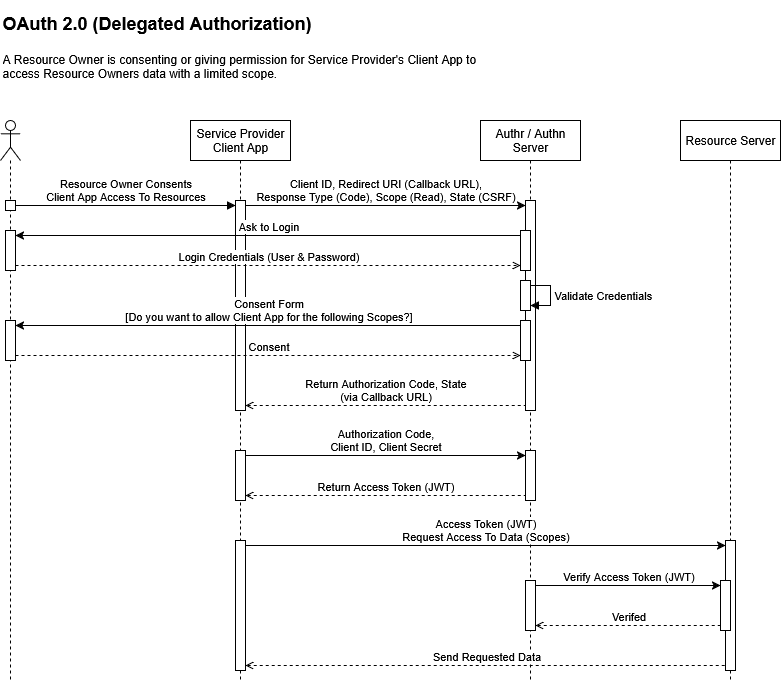

The diagram above was exported from draw.io. Its source (the exported page's mxGraphModel, read from the mxfile embedded in the PNG):
<mxGraphModel dx="3626" dy="725" grid="1" gridSize="10" guides="1" tooltips="1" connect="1" arrows="1" fold="1" page="1" pageScale="1" pageWidth="1100" pageHeight="850" background="#ffffff" math="0" shadow="0">
  <root>
    <mxCell id="0" />
    <mxCell id="1" parent="0" />
    <mxCell id="yT4D8Bp4vNeKoLi51JnP-3" value="&lt;h1 style=&quot;margin-top: 0px;&quot;&gt;&lt;font style=&quot;font-size: 18px;&quot;&gt;OAuth 2.0 (Delegated Authorization)&lt;/font&gt;&lt;/h1&gt;&lt;p&gt;A Resource Owner is consenting or giving permission for Service Provider's Client App to access Resource Owners data with a limited scope.&lt;/p&gt;" style="text;html=1;whiteSpace=wrap;overflow=hidden;rounded=0;" parent="1" vertex="1">
      <mxGeometry x="-2160" y="40" width="490" height="90" as="geometry" />
    </mxCell>
    <mxCell id="yT4D8Bp4vNeKoLi51JnP-4" value="&lt;div&gt;Service Provider Client App&lt;/div&gt;" style="shape=umlLifeline;perimeter=lifelinePerimeter;whiteSpace=wrap;html=1;container=1;dropTarget=0;collapsible=0;recursiveResize=0;outlineConnect=0;portConstraint=eastwest;newEdgeStyle={&quot;curved&quot;:0,&quot;rounded&quot;:0};" parent="1" vertex="1">
      <mxGeometry x="-1970" y="160" width="100" height="560" as="geometry" />
    </mxCell>
    <mxCell id="yT4D8Bp4vNeKoLi51JnP-19" value="" style="html=1;points=[[0,0,0,0,5],[0,1,0,0,-5],[1,0,0,0,5],[1,1,0,0,-5]];perimeter=orthogonalPerimeter;outlineConnect=0;targetShapes=umlLifeline;portConstraint=eastwest;newEdgeStyle={&quot;curved&quot;:0,&quot;rounded&quot;:0};" parent="yT4D8Bp4vNeKoLi51JnP-4" vertex="1">
      <mxGeometry x="45" y="80" width="10" height="210" as="geometry" />
    </mxCell>
    <mxCell id="yT4D8Bp4vNeKoLi51JnP-37" value="" style="html=1;points=[[0,0,0,0,5],[0,1,0,0,-5],[1,0,0,0,5],[1,1,0,0,-5]];perimeter=orthogonalPerimeter;outlineConnect=0;targetShapes=umlLifeline;portConstraint=eastwest;newEdgeStyle={&quot;curved&quot;:0,&quot;rounded&quot;:0};" parent="yT4D8Bp4vNeKoLi51JnP-4" vertex="1">
      <mxGeometry x="45" y="330" width="10" height="50" as="geometry" />
    </mxCell>
    <mxCell id="yT4D8Bp4vNeKoLi51JnP-41" value="" style="html=1;points=[[0,0,0,0,5],[0,1,0,0,-5],[1,0,0,0,5],[1,1,0,0,-5]];perimeter=orthogonalPerimeter;outlineConnect=0;targetShapes=umlLifeline;portConstraint=eastwest;newEdgeStyle={&quot;curved&quot;:0,&quot;rounded&quot;:0};" parent="yT4D8Bp4vNeKoLi51JnP-4" vertex="1">
      <mxGeometry x="45" y="420" width="10" height="130" as="geometry" />
    </mxCell>
    <mxCell id="yT4D8Bp4vNeKoLi51JnP-5" value="Authr / Authn Server" style="shape=umlLifeline;perimeter=lifelinePerimeter;whiteSpace=wrap;html=1;container=1;dropTarget=0;collapsible=0;recursiveResize=0;outlineConnect=0;portConstraint=eastwest;newEdgeStyle={&quot;curved&quot;:0,&quot;rounded&quot;:0};" parent="1" vertex="1">
      <mxGeometry x="-1680" y="160" width="100" height="560" as="geometry" />
    </mxCell>
    <mxCell id="yT4D8Bp4vNeKoLi51JnP-21" value="" style="html=1;points=[[0,0,0,0,5],[0,1,0,0,-5],[1,0,0,0,5],[1,1,0,0,-5]];perimeter=orthogonalPerimeter;outlineConnect=0;targetShapes=umlLifeline;portConstraint=eastwest;newEdgeStyle={&quot;curved&quot;:0,&quot;rounded&quot;:0};" parent="yT4D8Bp4vNeKoLi51JnP-5" vertex="1">
      <mxGeometry x="45" y="80" width="10" height="210" as="geometry" />
    </mxCell>
    <mxCell id="yT4D8Bp4vNeKoLi51JnP-25" value="" style="html=1;points=[[0,0,0,0,5],[0,1,0,0,-5],[1,0,0,0,5],[1,1,0,0,-5]];perimeter=orthogonalPerimeter;outlineConnect=0;targetShapes=umlLifeline;portConstraint=eastwest;newEdgeStyle={&quot;curved&quot;:0,&quot;rounded&quot;:0};" parent="yT4D8Bp4vNeKoLi51JnP-5" vertex="1">
      <mxGeometry x="40" y="110" width="10" height="40" as="geometry" />
    </mxCell>
    <mxCell id="yT4D8Bp4vNeKoLi51JnP-30" value="" style="html=1;points=[[0,0,0,0,5],[0,1,0,0,-5],[1,0,0,0,5],[1,1,0,0,-5]];perimeter=orthogonalPerimeter;outlineConnect=0;targetShapes=umlLifeline;portConstraint=eastwest;newEdgeStyle={&quot;curved&quot;:0,&quot;rounded&quot;:0};" parent="yT4D8Bp4vNeKoLi51JnP-5" vertex="1">
      <mxGeometry x="40" y="160" width="10" height="30" as="geometry" />
    </mxCell>
    <mxCell id="yT4D8Bp4vNeKoLi51JnP-31" value="Validate Credentials" style="html=1;align=left;spacingLeft=2;endArrow=block;rounded=0;edgeStyle=orthogonalEdgeStyle;curved=0;rounded=0;" parent="yT4D8Bp4vNeKoLi51JnP-5" source="yT4D8Bp4vNeKoLi51JnP-30" target="yT4D8Bp4vNeKoLi51JnP-30" edge="1">
      <mxGeometry relative="1" as="geometry">
        <mxPoint x="80" y="340" as="sourcePoint" />
        <Array as="points" />
        <mxPoint x="115" y="360" as="targetPoint" />
      </mxGeometry>
    </mxCell>
    <mxCell id="yT4D8Bp4vNeKoLi51JnP-32" value="" style="html=1;points=[[0,0,0,0,5],[0,1,0,0,-5],[1,0,0,0,5],[1,1,0,0,-5]];perimeter=orthogonalPerimeter;outlineConnect=0;targetShapes=umlLifeline;portConstraint=eastwest;newEdgeStyle={&quot;curved&quot;:0,&quot;rounded&quot;:0};" parent="yT4D8Bp4vNeKoLi51JnP-5" vertex="1">
      <mxGeometry x="40" y="200" width="10" height="40" as="geometry" />
    </mxCell>
    <mxCell id="yT4D8Bp4vNeKoLi51JnP-38" value="" style="html=1;points=[[0,0,0,0,5],[0,1,0,0,-5],[1,0,0,0,5],[1,1,0,0,-5]];perimeter=orthogonalPerimeter;outlineConnect=0;targetShapes=umlLifeline;portConstraint=eastwest;newEdgeStyle={&quot;curved&quot;:0,&quot;rounded&quot;:0};" parent="yT4D8Bp4vNeKoLi51JnP-5" vertex="1">
      <mxGeometry x="45" y="330" width="10" height="50" as="geometry" />
    </mxCell>
    <mxCell id="yT4D8Bp4vNeKoLi51JnP-47" value="" style="html=1;points=[[0,0,0,0,5],[0,1,0,0,-5],[1,0,0,0,5],[1,1,0,0,-5]];perimeter=orthogonalPerimeter;outlineConnect=0;targetShapes=umlLifeline;portConstraint=eastwest;newEdgeStyle={&quot;curved&quot;:0,&quot;rounded&quot;:0};" parent="yT4D8Bp4vNeKoLi51JnP-5" vertex="1">
      <mxGeometry x="45" y="460" width="10" height="50" as="geometry" />
    </mxCell>
    <mxCell id="yT4D8Bp4vNeKoLi51JnP-7" value="Resource Server" style="shape=umlLifeline;perimeter=lifelinePerimeter;whiteSpace=wrap;html=1;container=1;dropTarget=0;collapsible=0;recursiveResize=0;outlineConnect=0;portConstraint=eastwest;newEdgeStyle={&quot;curved&quot;:0,&quot;rounded&quot;:0};" parent="1" vertex="1">
      <mxGeometry x="-1480" y="160" width="100" height="560" as="geometry" />
    </mxCell>
    <mxCell id="yT4D8Bp4vNeKoLi51JnP-42" value="" style="html=1;points=[[0,0,0,0,5],[0,1,0,0,-5],[1,0,0,0,5],[1,1,0,0,-5]];perimeter=orthogonalPerimeter;outlineConnect=0;targetShapes=umlLifeline;portConstraint=eastwest;newEdgeStyle={&quot;curved&quot;:0,&quot;rounded&quot;:0};" parent="yT4D8Bp4vNeKoLi51JnP-7" vertex="1">
      <mxGeometry x="45" y="420" width="10" height="130" as="geometry" />
    </mxCell>
    <mxCell id="yT4D8Bp4vNeKoLi51JnP-48" value="" style="html=1;points=[[0,0,0,0,5],[0,1,0,0,-5],[1,0,0,0,5],[1,1,0,0,-5]];perimeter=orthogonalPerimeter;outlineConnect=0;targetShapes=umlLifeline;portConstraint=eastwest;newEdgeStyle={&quot;curved&quot;:0,&quot;rounded&quot;:0};" parent="yT4D8Bp4vNeKoLi51JnP-7" vertex="1">
      <mxGeometry x="40" y="460" width="10" height="50" as="geometry" />
    </mxCell>
    <mxCell id="yT4D8Bp4vNeKoLi51JnP-15" value="" style="shape=umlLifeline;perimeter=lifelinePerimeter;whiteSpace=wrap;html=1;container=1;dropTarget=0;collapsible=0;recursiveResize=0;outlineConnect=0;portConstraint=eastwest;newEdgeStyle={&quot;curved&quot;:0,&quot;rounded&quot;:0};participant=umlActor;" parent="1" vertex="1">
      <mxGeometry x="-2160" y="160" width="20" height="560" as="geometry" />
    </mxCell>
    <mxCell id="yT4D8Bp4vNeKoLi51JnP-17" value="" style="html=1;points=[[0,0,0,0,5],[0,1,0,0,-5],[1,0,0,0,5],[1,1,0,0,-5]];perimeter=orthogonalPerimeter;outlineConnect=0;targetShapes=umlLifeline;portConstraint=eastwest;newEdgeStyle={&quot;curved&quot;:0,&quot;rounded&quot;:0};" parent="yT4D8Bp4vNeKoLi51JnP-15" vertex="1">
      <mxGeometry x="5" y="80" width="10" height="10" as="geometry" />
    </mxCell>
    <mxCell id="yT4D8Bp4vNeKoLi51JnP-24" value="" style="html=1;points=[[0,0,0,0,5],[0,1,0,0,-5],[1,0,0,0,5],[1,1,0,0,-5]];perimeter=orthogonalPerimeter;outlineConnect=0;targetShapes=umlLifeline;portConstraint=eastwest;newEdgeStyle={&quot;curved&quot;:0,&quot;rounded&quot;:0};" parent="yT4D8Bp4vNeKoLi51JnP-15" vertex="1">
      <mxGeometry x="5" y="110" width="10" height="40" as="geometry" />
    </mxCell>
    <mxCell id="yT4D8Bp4vNeKoLi51JnP-33" value="" style="html=1;points=[[0,0,0,0,5],[0,1,0,0,-5],[1,0,0,0,5],[1,1,0,0,-5]];perimeter=orthogonalPerimeter;outlineConnect=0;targetShapes=umlLifeline;portConstraint=eastwest;newEdgeStyle={&quot;curved&quot;:0,&quot;rounded&quot;:0};" parent="yT4D8Bp4vNeKoLi51JnP-15" vertex="1">
      <mxGeometry x="5" y="200" width="10" height="40" as="geometry" />
    </mxCell>
    <mxCell id="yT4D8Bp4vNeKoLi51JnP-18" value="&lt;div&gt;Resource Owner Consents&lt;/div&gt;&lt;div&gt;Client App Access To Resources&lt;/div&gt;" style="html=1;verticalAlign=bottom;endArrow=block;curved=0;rounded=0;exitX=1;exitY=0;exitDx=0;exitDy=5;exitPerimeter=0;entryX=0;entryY=0;entryDx=0;entryDy=5;entryPerimeter=0;" parent="1" source="yT4D8Bp4vNeKoLi51JnP-17" target="yT4D8Bp4vNeKoLi51JnP-19" edge="1">
      <mxGeometry width="80" relative="1" as="geometry">
        <mxPoint x="-2100" y="230" as="sourcePoint" />
        <mxPoint x="-2020" y="310" as="targetPoint" />
      </mxGeometry>
    </mxCell>
    <mxCell id="yT4D8Bp4vNeKoLi51JnP-22" value="&lt;div&gt;Client ID, Redirect URI (Callback URL),&lt;/div&gt;&lt;div&gt;Response Type (Code), Scope (Read), State (CSRF)&lt;/div&gt;" style="html=1;verticalAlign=bottom;endArrow=classic;curved=0;rounded=0;exitX=1;exitY=0;exitDx=0;exitDy=5;exitPerimeter=0;entryX=0;entryY=0;entryDx=0;entryDy=5;entryPerimeter=0;endFill=1;" parent="1" source="yT4D8Bp4vNeKoLi51JnP-19" target="yT4D8Bp4vNeKoLi51JnP-21" edge="1">
      <mxGeometry width="80" relative="1" as="geometry">
        <mxPoint x="-1940" y="250" as="sourcePoint" />
        <mxPoint x="-1750" y="250" as="targetPoint" />
        <mxPoint as="offset" />
      </mxGeometry>
    </mxCell>
    <mxCell id="yT4D8Bp4vNeKoLi51JnP-26" value="Ask to Login" style="html=1;verticalAlign=bottom;endArrow=none;curved=0;rounded=0;entryX=0;entryY=0;entryDx=0;entryDy=5;entryPerimeter=0;startArrow=classic;startFill=1;endFill=0;exitX=1;exitY=0;exitDx=0;exitDy=5;exitPerimeter=0;shadow=0;" parent="1" source="yT4D8Bp4vNeKoLi51JnP-24" target="yT4D8Bp4vNeKoLi51JnP-25" edge="1">
      <mxGeometry width="80" relative="1" as="geometry">
        <mxPoint x="-2130" y="270" as="sourcePoint" />
        <mxPoint x="-1740" y="309.5" as="targetPoint" />
      </mxGeometry>
    </mxCell>
    <mxCell id="yT4D8Bp4vNeKoLi51JnP-27" value="Login Credentials (User &amp;amp; Password)" style="html=1;verticalAlign=bottom;endArrow=open;curved=0;rounded=0;entryX=0;entryY=1;entryDx=0;entryDy=-5;entryPerimeter=0;startArrow=none;startFill=0;endFill=0;exitX=1;exitY=1;exitDx=0;exitDy=-5;exitPerimeter=0;shadow=0;dashed=1;" parent="1" source="yT4D8Bp4vNeKoLi51JnP-24" target="yT4D8Bp4vNeKoLi51JnP-25" edge="1">
      <mxGeometry width="80" relative="1" as="geometry">
        <mxPoint x="-2030" y="590" as="sourcePoint" />
        <mxPoint x="-1645" y="590" as="targetPoint" />
      </mxGeometry>
    </mxCell>
    <mxCell id="yT4D8Bp4vNeKoLi51JnP-34" value="&lt;div&gt;Consent Form&lt;/div&gt;&lt;div&gt;[Do you want to allow Client App for the following Scopes?]&lt;/div&gt;" style="html=1;verticalAlign=bottom;endArrow=none;curved=0;rounded=0;entryX=0;entryY=0;entryDx=0;entryDy=5;entryPerimeter=0;startArrow=classic;startFill=1;endFill=0;exitX=1;exitY=0;exitDx=0;exitDy=5;exitPerimeter=0;shadow=0;" parent="1" source="yT4D8Bp4vNeKoLi51JnP-33" target="yT4D8Bp4vNeKoLi51JnP-32" edge="1">
      <mxGeometry x="0.0026" width="80" relative="1" as="geometry">
        <mxPoint x="-1825" y="510" as="sourcePoint" />
        <mxPoint x="-1435" y="549.5" as="targetPoint" />
        <mxPoint as="offset" />
      </mxGeometry>
    </mxCell>
    <mxCell id="yT4D8Bp4vNeKoLi51JnP-35" value="Consent" style="html=1;verticalAlign=bottom;endArrow=open;curved=0;rounded=0;entryX=0;entryY=1;entryDx=0;entryDy=-5;entryPerimeter=0;startArrow=none;startFill=0;endFill=0;exitX=1;exitY=1;exitDx=0;exitDy=-5;exitPerimeter=0;shadow=0;dashed=1;" parent="1" source="yT4D8Bp4vNeKoLi51JnP-33" target="yT4D8Bp4vNeKoLi51JnP-32" edge="1">
      <mxGeometry x="0.0026" width="80" relative="1" as="geometry">
        <mxPoint x="-1725" y="830" as="sourcePoint" />
        <mxPoint x="-1340" y="830" as="targetPoint" />
        <mxPoint as="offset" />
      </mxGeometry>
    </mxCell>
    <mxCell id="yT4D8Bp4vNeKoLi51JnP-36" value="&lt;div&gt;Return Authorization Code, State&lt;/div&gt;&lt;div&gt;(via Callback URL)&lt;/div&gt;" style="html=1;verticalAlign=bottom;endArrow=none;curved=0;rounded=0;entryX=0;entryY=1;entryDx=0;entryDy=-5;entryPerimeter=0;startArrow=open;startFill=0;endFill=0;shadow=0;dashed=1;exitX=1;exitY=1;exitDx=0;exitDy=-5;exitPerimeter=0;" parent="1" source="yT4D8Bp4vNeKoLi51JnP-19" target="yT4D8Bp4vNeKoLi51JnP-21" edge="1">
      <mxGeometry x="0.0026" width="80" relative="1" as="geometry">
        <mxPoint x="-1860" y="410" as="sourcePoint" />
        <mxPoint x="-1475" y="410" as="targetPoint" />
        <mxPoint as="offset" />
      </mxGeometry>
    </mxCell>
    <mxCell id="yT4D8Bp4vNeKoLi51JnP-39" value="&lt;div&gt;Authorization Code,&lt;/div&gt;&lt;div&gt;Client ID, Client Secret&lt;/div&gt;" style="html=1;verticalAlign=bottom;endArrow=classic;curved=0;rounded=0;exitX=1;exitY=0;exitDx=0;exitDy=5;exitPerimeter=0;entryX=0;entryY=0;entryDx=0;entryDy=5;entryPerimeter=0;endFill=1;" parent="1" source="yT4D8Bp4vNeKoLi51JnP-37" target="yT4D8Bp4vNeKoLi51JnP-38" edge="1">
      <mxGeometry width="80" relative="1" as="geometry">
        <mxPoint x="-1840" y="550" as="sourcePoint" />
        <mxPoint x="-1650" y="550" as="targetPoint" />
      </mxGeometry>
    </mxCell>
    <mxCell id="yT4D8Bp4vNeKoLi51JnP-40" value="&lt;div&gt;Return Access Token (JWT)&lt;/div&gt;" style="html=1;verticalAlign=bottom;endArrow=none;curved=0;rounded=0;entryX=0;entryY=1;entryDx=0;entryDy=-5;entryPerimeter=0;startArrow=open;startFill=0;endFill=0;shadow=0;dashed=1;exitX=1;exitY=1;exitDx=0;exitDy=-5;exitPerimeter=0;" parent="1" source="yT4D8Bp4vNeKoLi51JnP-37" target="yT4D8Bp4vNeKoLi51JnP-38" edge="1">
      <mxGeometry x="0.0026" width="80" relative="1" as="geometry">
        <mxPoint x="-1820" y="610" as="sourcePoint" />
        <mxPoint x="-1630" y="610" as="targetPoint" />
        <mxPoint as="offset" />
      </mxGeometry>
    </mxCell>
    <mxCell id="yT4D8Bp4vNeKoLi51JnP-43" value="&lt;div&gt;Access Token (JWT)&lt;/div&gt;&lt;div&gt;Request Access To Data (Scopes)&lt;/div&gt;" style="html=1;verticalAlign=bottom;endArrow=classic;curved=0;rounded=0;entryX=0;entryY=0;entryDx=0;entryDy=5;entryPerimeter=0;endFill=1;exitX=1;exitY=0;exitDx=0;exitDy=5;exitPerimeter=0;" parent="1" source="yT4D8Bp4vNeKoLi51JnP-41" target="yT4D8Bp4vNeKoLi51JnP-42" edge="1">
      <mxGeometry width="80" relative="1" as="geometry">
        <mxPoint x="-1940" y="580" as="sourcePoint" />
        <mxPoint x="-1750" y="580" as="targetPoint" />
      </mxGeometry>
    </mxCell>
    <mxCell id="yT4D8Bp4vNeKoLi51JnP-46" value="Send Requested Data" style="html=1;verticalAlign=bottom;endArrow=none;curved=0;rounded=0;entryX=0;entryY=1;entryDx=0;entryDy=-5;entryPerimeter=0;startArrow=open;startFill=0;endFill=0;shadow=0;dashed=1;exitX=1;exitY=1;exitDx=0;exitDy=-5;exitPerimeter=0;" parent="1" source="yT4D8Bp4vNeKoLi51JnP-41" target="yT4D8Bp4vNeKoLi51JnP-42" edge="1">
      <mxGeometry x="0.0026" width="80" relative="1" as="geometry">
        <mxPoint x="-1840" y="700" as="sourcePoint" />
        <mxPoint x="-1650" y="700" as="targetPoint" />
        <mxPoint as="offset" />
      </mxGeometry>
    </mxCell>
    <mxCell id="yT4D8Bp4vNeKoLi51JnP-49" value="Verify Access Token (JWT)" style="html=1;verticalAlign=bottom;endArrow=classic;curved=0;rounded=0;exitX=1;exitY=0;exitDx=0;exitDy=5;exitPerimeter=0;entryX=0;entryY=0;entryDx=0;entryDy=5;entryPerimeter=0;endFill=1;" parent="1" source="yT4D8Bp4vNeKoLi51JnP-47" target="yT4D8Bp4vNeKoLi51JnP-48" edge="1">
      <mxGeometry width="80" relative="1" as="geometry">
        <mxPoint x="-1840" y="595" as="sourcePoint" />
        <mxPoint x="-1545" y="650" as="targetPoint" />
      </mxGeometry>
    </mxCell>
    <mxCell id="yT4D8Bp4vNeKoLi51JnP-50" value="Verifed" style="html=1;verticalAlign=bottom;endArrow=none;curved=0;rounded=0;entryX=0;entryY=1;entryDx=0;entryDy=-5;entryPerimeter=0;startArrow=open;startFill=0;endFill=0;shadow=0;dashed=1;exitX=1;exitY=1;exitDx=0;exitDy=-5;exitPerimeter=0;" parent="1" source="yT4D8Bp4vNeKoLi51JnP-47" target="yT4D8Bp4vNeKoLi51JnP-48" edge="1">
      <mxGeometry x="0.0026" width="80" relative="1" as="geometry">
        <mxPoint x="-1710" y="640" as="sourcePoint" />
        <mxPoint x="-1525" y="710" as="targetPoint" />
        <mxPoint as="offset" />
      </mxGeometry>
    </mxCell>
  </root>
</mxGraphModel>